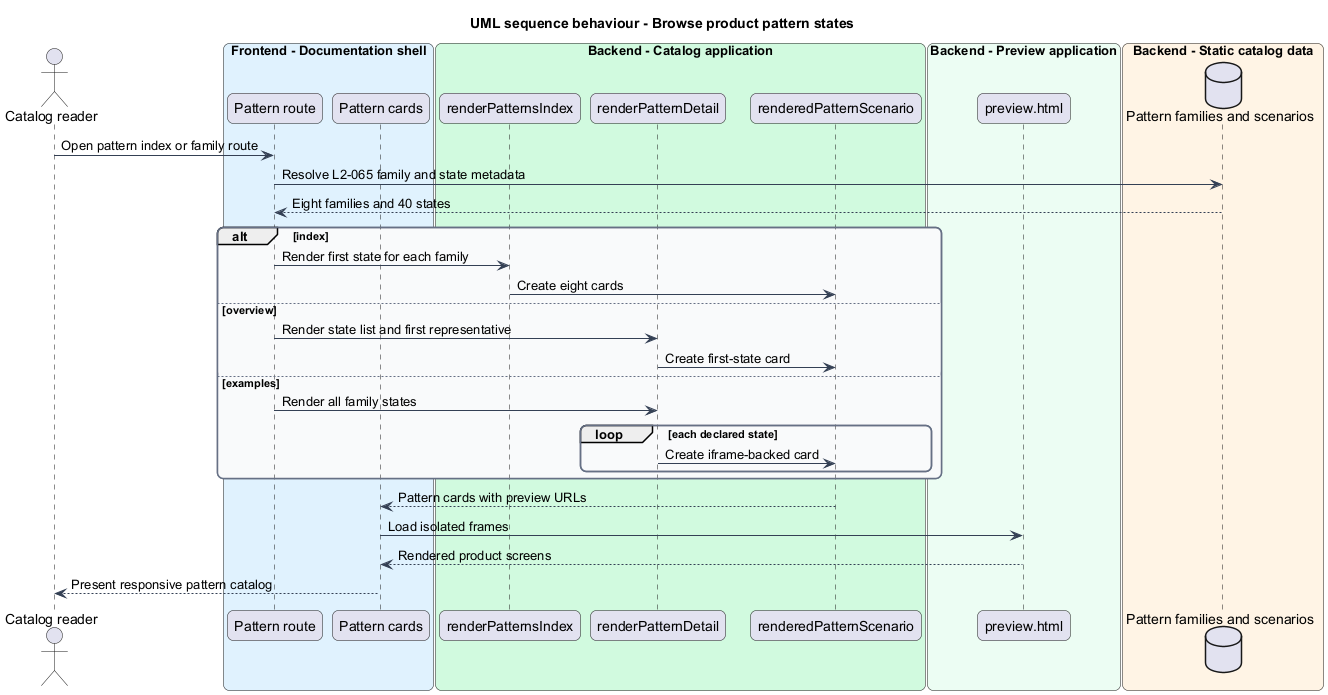

The diagram above was rendered by PlantUML. Its source (embedded in the PNG):
@startuml
title UML sequence behaviour - Browse product pattern states
skinparam backgroundColor #FFFFFF
skinparam shadowing false
skinparam roundcorner 12
skinparam defaultFontName Arial
skinparam ArrowColor #344054
skinparam rectangle {
  BorderColor #344054
  FontColor #101828
}
skinparam package {
  BorderColor #667085
  FontColor #101828
  BackgroundColor #F9FAFB
}
actor "Catalog reader" as actor
box "Frontend - Documentation shell" #E0F2FE
  participant "Pattern route" as route
  participant "Pattern cards" as cards
end box
box "Backend - Catalog application" #D1FADF
  participant "renderPatternsIndex" as index
  participant "renderPatternDetail" as detail
  participant "renderedPatternScenario" as renderer
end box
box "Backend - Preview application" #ECFDF3
  participant "preview.html" as preview
end box
box "Backend - Static catalog data" #FFF4E5
  database "Pattern families and scenarios" as manifest
end box
actor -> route : Open pattern index or family route
route -> manifest : Resolve L2-065 family and state metadata
manifest --> route : Eight families and 40 states
alt index
  route -> index : Render first state for each family
  index -> renderer : Create eight cards
else overview
  route -> detail : Render state list and first representative
  detail -> renderer : Create first-state card
else examples
  route -> detail : Render all family states
  loop each declared state
    detail -> renderer : Create iframe-backed card
  end
end
renderer --> cards : Pattern cards with preview URLs
cards -> preview : Load isolated frames
preview --> cards : Rendered product screens
cards --> actor : Present responsive pattern catalog
@enduml